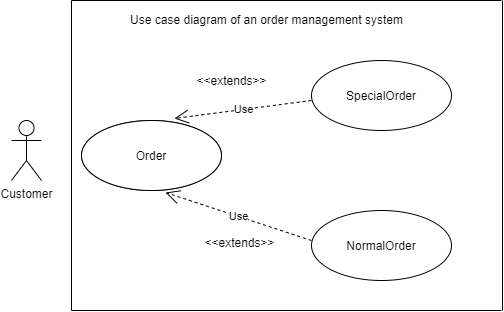

The diagram above was exported from draw.io. Its source (the exported page's mxGraphModel, read from the mxfile embedded in the PNG):
<mxGraphModel dx="518" dy="445" grid="1" gridSize="10" guides="1" tooltips="1" connect="1" arrows="1" fold="1" page="1" pageScale="1" pageWidth="1100" pageHeight="850" math="0" shadow="0">
  <root>
    <mxCell id="0" />
    <mxCell id="1" parent="0" />
    <mxCell id="r-OVcDz2sPQ_gxr39m2v-3" value="Use Case" style="ellipse;whiteSpace=wrap;html=1;align=center;" vertex="1" parent="1">
      <mxGeometry x="150" y="200" width="140" height="70" as="geometry" />
    </mxCell>
    <mxCell id="r-OVcDz2sPQ_gxr39m2v-4" value="Order" style="ellipse;whiteSpace=wrap;html=1;align=center;" vertex="1" parent="1">
      <mxGeometry x="150" y="200" width="140" height="70" as="geometry" />
    </mxCell>
    <mxCell id="r-OVcDz2sPQ_gxr39m2v-5" value="SpecialOrder" style="ellipse;whiteSpace=wrap;html=1;align=center;" vertex="1" parent="1">
      <mxGeometry x="380" y="140" width="140" height="70" as="geometry" />
    </mxCell>
    <mxCell id="r-OVcDz2sPQ_gxr39m2v-6" value="NormalOrder" style="ellipse;whiteSpace=wrap;html=1;align=center;" vertex="1" parent="1">
      <mxGeometry x="380" y="290" width="140" height="70" as="geometry" />
    </mxCell>
    <mxCell id="r-OVcDz2sPQ_gxr39m2v-7" value="Customer" style="shape=umlActor;verticalLabelPosition=bottom;labelBackgroundColor=#ffffff;verticalAlign=top;html=1;align=center;" vertex="1" parent="1">
      <mxGeometry x="80" y="200" width="30" height="60" as="geometry" />
    </mxCell>
    <mxCell id="r-OVcDz2sPQ_gxr39m2v-14" value="" style="endArrow=none;html=1;" edge="1" parent="1">
      <mxGeometry width="50" height="50" relative="1" as="geometry">
        <mxPoint x="140" y="390" as="sourcePoint" />
        <mxPoint x="140" y="80" as="targetPoint" />
      </mxGeometry>
    </mxCell>
    <mxCell id="r-OVcDz2sPQ_gxr39m2v-15" value="" style="endArrow=none;html=1;" edge="1" parent="1">
      <mxGeometry width="50" height="50" relative="1" as="geometry">
        <mxPoint x="140" y="390" as="sourcePoint" />
        <mxPoint x="570" y="390" as="targetPoint" />
      </mxGeometry>
    </mxCell>
    <mxCell id="r-OVcDz2sPQ_gxr39m2v-16" value="" style="endArrow=none;html=1;" edge="1" parent="1">
      <mxGeometry width="50" height="50" relative="1" as="geometry">
        <mxPoint x="140" y="80" as="sourcePoint" />
        <mxPoint x="570" y="80" as="targetPoint" />
      </mxGeometry>
    </mxCell>
    <mxCell id="r-OVcDz2sPQ_gxr39m2v-17" value="" style="endArrow=none;html=1;" edge="1" parent="1">
      <mxGeometry width="50" height="50" relative="1" as="geometry">
        <mxPoint x="571" y="390" as="sourcePoint" />
        <mxPoint x="571" y="80" as="targetPoint" />
      </mxGeometry>
    </mxCell>
    <mxCell id="r-OVcDz2sPQ_gxr39m2v-21" value="Use" style="endArrow=open;endSize=12;dashed=1;html=1;entryX=0.664;entryY=-0.029;entryDx=0;entryDy=0;entryPerimeter=0;" edge="1" parent="1" target="r-OVcDz2sPQ_gxr39m2v-4">
      <mxGeometry width="160" relative="1" as="geometry">
        <mxPoint x="380" y="180" as="sourcePoint" />
        <mxPoint x="230" y="180" as="targetPoint" />
      </mxGeometry>
    </mxCell>
    <mxCell id="r-OVcDz2sPQ_gxr39m2v-22" value="&amp;lt;&amp;lt;extends&amp;gt;&amp;gt;" style="text;html=1;align=center;verticalAlign=middle;resizable=0;points=[];autosize=1;" vertex="1" parent="1">
      <mxGeometry x="255" y="150" width="90" height="20" as="geometry" />
    </mxCell>
    <mxCell id="r-OVcDz2sPQ_gxr39m2v-23" value="Use" style="endArrow=open;endSize=12;dashed=1;html=1;entryX=0.6;entryY=1.029;entryDx=0;entryDy=0;entryPerimeter=0;" edge="1" parent="1" target="r-OVcDz2sPQ_gxr39m2v-4">
      <mxGeometry width="160" relative="1" as="geometry">
        <mxPoint x="380" y="320" as="sourcePoint" />
        <mxPoint x="232.96000000000004" y="337.97" as="targetPoint" />
      </mxGeometry>
    </mxCell>
    <mxCell id="r-OVcDz2sPQ_gxr39m2v-24" value="&amp;lt;&amp;lt;extends&amp;gt;&amp;gt;" style="text;html=1;align=center;verticalAlign=middle;resizable=0;points=[];autosize=1;" vertex="1" parent="1">
      <mxGeometry x="263" y="312" width="90" height="20" as="geometry" />
    </mxCell>
    <mxCell id="r-OVcDz2sPQ_gxr39m2v-25" value="Use case diagram of an order management system" style="text;html=1;align=center;verticalAlign=middle;resizable=0;points=[];autosize=1;" vertex="1" parent="1">
      <mxGeometry x="190" y="89" width="290" height="20" as="geometry" />
    </mxCell>
  </root>
</mxGraphModel>